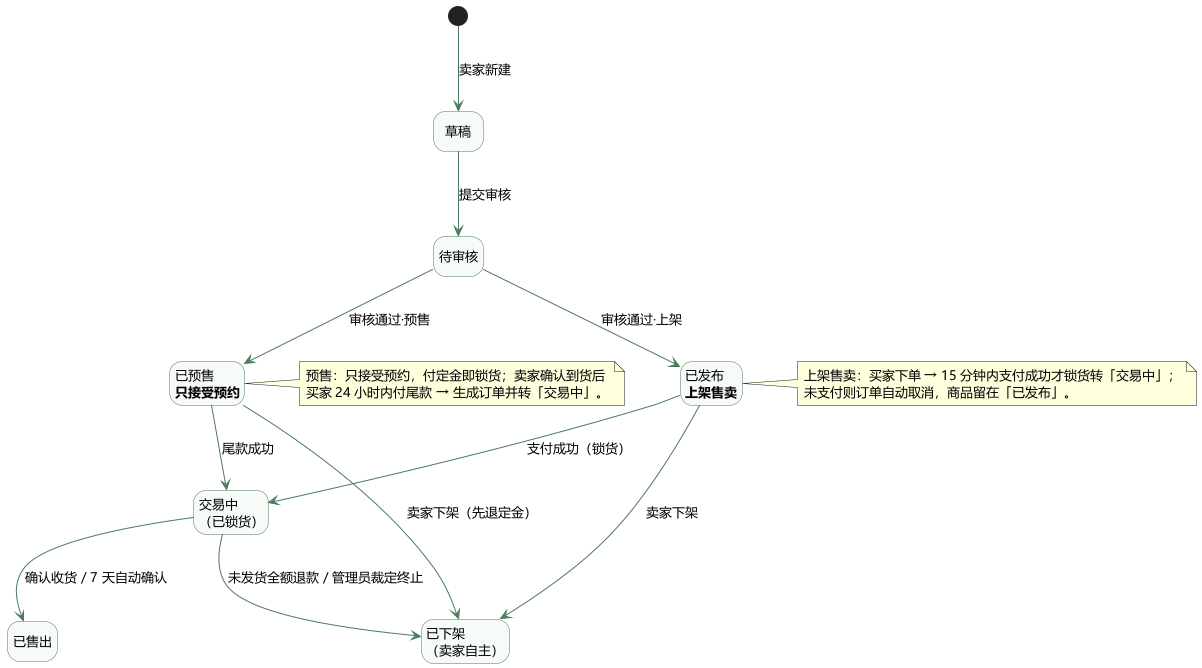

The diagram above was rendered by PlantUML. Its source (embedded in the PNG):
@startuml
' 实验二 · 二手交易系统 · 状态图（一）成交主线：草稿 → 审核 → 上架/预售 两支 → 交易中 → 售出 / 下架
' 本图 9 条 + 状态图2 11 条 = REQ-010 允许的 20 条转换（不重复、不遗漏）
' 可见性口径（据 REQ-005「通过则进入已发布或已预售并对外可见」+ REQ-012）：对外可见只有已发布、已预售；
' 交易中与已售出都不进搜索结果与列表，仅订单双方可从订单进入详情，他人与游客返回「商品不存在或已下架」。
skinparam defaultFontName "Microsoft YaHei"
skinparam defaultFontSize 13
skinparam shadowing false
skinparam nodesep 55
skinparam ranksep 65
skinparam ArrowColor #4B7A5E
skinparam state {
  BackgroundColor #F7FBF7
  BorderColor #4B7A5E
  FontSize 13
}
hide empty description

state "草稿" as S1
state "待审核" as S2
state "已发布\n<b>上架售卖</b>" as S4
state "已预售\n<b>只接受预约</b>" as S5
state "交易中\n（已锁货）" as S6
state "已售出" as S7
state "已下架\n（卖家自主）" as S8

[*] --> S1 : 卖家新建
S1 --> S2 : 提交审核
S2 --> S4 : 审核通过·上架
S2 --> S5 : 审核通过·预售

S4 --> S6 : 支付成功（锁货）
S5 --> S6 : 尾款成功
S6 --> S7 : 确认收货 / 7 天自动确认

S4 --> S8 : 卖家下架
S5 --> S8 : 卖家下架（先退定金）
S6 --> S8 : 未发货全额退款 / 管理员裁定终止


note right of S4
  上架售卖：买家下单 → 15 分钟内支付成功才锁货转「交易中」；
  未支付则订单自动取消，商品留在「已发布」。
end note

note right of S5
  预售：只接受预约，付定金即锁货；卖家确认到货后
  买家 24 小时内付尾款 → 生成订单并转「交易中」。
end note

@enduml